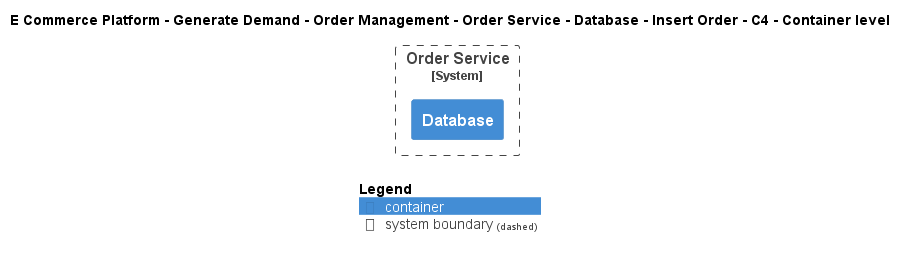

The diagram above was rendered by PlantUML. Its source (embedded in the PNG):
@startuml
!include ..\..\..\..\..\..\..\..\..\.c4s\C4_Container.puml

AddElementTag("c4interflow:lifecycle:new", $bgColor=green, $fontColor=#ffffff, $borderColor=green, $shadowing="False")
AddElementTag("c4interflow:lifecycle:changed", $bgColor=orange, $fontColor=#ffffff, $borderColor=orange, $shadowing="False")
AddElementTag("c4interflow:lifecycle:removed", $bgColor=red, $fontColor=#ffffff, $borderColor=red, $shadowing="False")

AddRelTag("c4interflow:lifecycle:new", $textColor=green, $lineColor=green)
AddRelTag("c4interflow:lifecycle:changed", $textColor=orange, $lineColor=orange)
AddRelTag("c4interflow:lifecycle:removed", $textColor=red, $lineColor=red)

SHOW_PERSON_PORTRAIT()
LAYOUT_TOP_DOWN()

skinparam linetype polyline

title E Commerce Platform - Generate Demand - Order Management - Order Service - Database - Insert Order - C4 - Container level


System_Boundary(ECommercePlatform.GenerateDemand.OrderManagement.SoftwareSystems.OrderService, "Order Service") {
    Container(ECommercePlatform.GenerateDemand.OrderManagement.SoftwareSystems.OrderService.Containers.Database, "Database", "", "")
}



SHOW_LEGEND()
@enduml